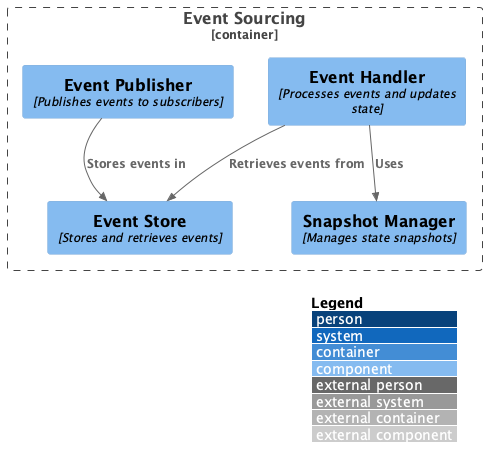

The diagram above was rendered by PlantUML. Its source (embedded in the PNG):
@startuml
!include https://raw.githubusercontent.com/plantuml-stdlib/C4-PlantUML/master/C4_Component.puml

LAYOUT_WITH_LEGEND()

Container_Boundary(event_sourcing, "Event Sourcing") {
    Component(event_store, "Event Store", "Stores and retrieves events")
    Component(event_publisher, "Event Publisher", "Publishes events to subscribers")
    Component(event_handler, "Event Handler", "Processes events and updates state")
    Component(snapshot_manager, "Snapshot Manager", "Manages state snapshots")
}

Rel(event_publisher, event_store, "Stores events in")
Rel(event_handler, event_store, "Retrieves events from")
Rel(event_handler, snapshot_manager, "Uses")

@enduml